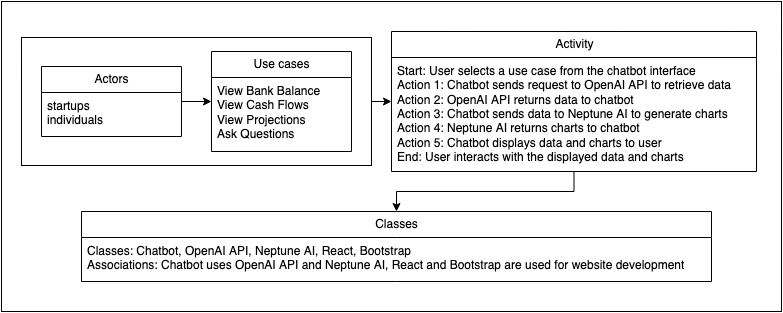

The diagram above was exported from draw.io. Its source (the exported page's mxGraphModel, read from the mxfile embedded in the PNG):
<mxGraphModel dx="984" dy="563" grid="1" gridSize="10" guides="1" tooltips="1" connect="1" arrows="1" fold="1" page="1" pageScale="1" pageWidth="850" pageHeight="1100" math="0" shadow="0">
  <root>
    <mxCell id="0" />
    <mxCell id="1" parent="0" />
    <mxCell id="XdnMxxhzRWMXkheVczUA-1" value="" style="rounded=0;whiteSpace=wrap;html=1;" parent="1" vertex="1">
      <mxGeometry x="35" y="170" width="780" height="310" as="geometry" />
    </mxCell>
    <mxCell id="uk4w_zRH_ZG1i-q6M0dR-33" value="" style="edgeStyle=orthogonalEdgeStyle;rounded=0;orthogonalLoop=1;jettySize=auto;html=1;" parent="1" source="uk4w_zRH_ZG1i-q6M0dR-19" target="uk4w_zRH_ZG1i-q6M0dR-29" edge="1">
      <mxGeometry relative="1" as="geometry" />
    </mxCell>
    <mxCell id="H85loFgEBIvwj3pTdK0I-27" value="" style="edgeStyle=orthogonalEdgeStyle;rounded=0;orthogonalLoop=1;jettySize=auto;html=1;" edge="1" parent="1" source="uk4w_zRH_ZG1i-q6M0dR-29" target="H85loFgEBIvwj3pTdK0I-25">
      <mxGeometry relative="1" as="geometry" />
    </mxCell>
    <mxCell id="uk4w_zRH_ZG1i-q6M0dR-29" value="Activity" style="swimlane;fontStyle=0;childLayout=stackLayout;horizontal=1;startSize=26;fillColor=none;horizontalStack=0;resizeParent=1;resizeParentMax=0;resizeLast=0;collapsible=1;marginBottom=0;html=1;" parent="1" vertex="1">
      <mxGeometry x="425" y="200" width="365" height="140" as="geometry" />
    </mxCell>
    <mxCell id="H85loFgEBIvwj3pTdK0I-10" value="Start: User selects a use case from the chatbot interface&lt;br&gt;Action 1: Chatbot sends request to OpenAI API to retrieve data&lt;br&gt;Action 2: OpenAI API returns data to chatbot&lt;br&gt;Action 3: Chatbot sends data to Neptune AI to generate charts&lt;br&gt;Action 4: Neptune AI returns charts to chatbot&lt;br&gt;Action 5: Chatbot displays data and charts to user&lt;br&gt;End: User interacts with the displayed data and charts" style="text;strokeColor=none;fillColor=none;align=left;verticalAlign=top;spacingLeft=4;spacingRight=4;overflow=hidden;rotatable=0;points=[[0,0.5],[1,0.5]];portConstraint=eastwest;whiteSpace=wrap;html=1;" vertex="1" parent="uk4w_zRH_ZG1i-q6M0dR-29">
      <mxGeometry y="26" width="365" height="114" as="geometry" />
    </mxCell>
    <mxCell id="H85loFgEBIvwj3pTdK0I-1" value="" style="rounded=0;whiteSpace=wrap;html=1;" vertex="1" parent="1">
      <mxGeometry x="55" y="206" width="350" height="128" as="geometry" />
    </mxCell>
    <mxCell id="uk4w_zRH_ZG1i-q6M0dR-23" value="" style="edgeStyle=orthogonalEdgeStyle;rounded=0;orthogonalLoop=1;jettySize=auto;html=1;" parent="1" source="uk4w_zRH_ZG1i-q6M0dR-11" target="uk4w_zRH_ZG1i-q6M0dR-19" edge="1">
      <mxGeometry relative="1" as="geometry" />
    </mxCell>
    <mxCell id="uk4w_zRH_ZG1i-q6M0dR-11" value="Actors" style="swimlane;fontStyle=0;childLayout=stackLayout;horizontal=1;startSize=26;fillColor=none;horizontalStack=0;resizeParent=1;resizeParentMax=0;resizeLast=0;collapsible=1;marginBottom=0;html=1;" parent="1" vertex="1">
      <mxGeometry x="75" y="235" width="140" height="70" as="geometry" />
    </mxCell>
    <mxCell id="uk4w_zRH_ZG1i-q6M0dR-12" value="&lt;div&gt;startups&lt;/div&gt;&lt;div&gt;individuals&lt;br&gt;&lt;/div&gt;" style="text;strokeColor=none;fillColor=none;align=left;verticalAlign=top;spacingLeft=4;spacingRight=4;overflow=hidden;rotatable=0;points=[[0,0.5],[1,0.5]];portConstraint=eastwest;whiteSpace=wrap;html=1;" parent="uk4w_zRH_ZG1i-q6M0dR-11" vertex="1">
      <mxGeometry y="26" width="140" height="44" as="geometry" />
    </mxCell>
    <mxCell id="uk4w_zRH_ZG1i-q6M0dR-19" value="Use cases" style="swimlane;fontStyle=0;childLayout=stackLayout;horizontal=1;startSize=26;fillColor=none;horizontalStack=0;resizeParent=1;resizeParentMax=0;resizeLast=0;collapsible=1;marginBottom=0;html=1;" parent="1" vertex="1">
      <mxGeometry x="245" y="220" width="140" height="100" as="geometry" />
    </mxCell>
    <mxCell id="uk4w_zRH_ZG1i-q6M0dR-20" value="&lt;div&gt;View Bank Balance&lt;/div&gt;&lt;div&gt;View Cash Flows&lt;/div&gt;&lt;div&gt;View Projections&lt;/div&gt;&lt;div&gt;Ask Questions&lt;/div&gt;" style="text;strokeColor=none;fillColor=none;align=left;verticalAlign=top;spacingLeft=4;spacingRight=4;overflow=hidden;rotatable=0;points=[[0,0.5],[1,0.5]];portConstraint=eastwest;whiteSpace=wrap;html=1;" parent="uk4w_zRH_ZG1i-q6M0dR-19" vertex="1">
      <mxGeometry y="26" width="140" height="74" as="geometry" />
    </mxCell>
    <mxCell id="H85loFgEBIvwj3pTdK0I-25" value="Classes" style="swimlane;fontStyle=0;childLayout=stackLayout;horizontal=1;startSize=26;fillColor=none;horizontalStack=0;resizeParent=1;resizeParentMax=0;resizeLast=0;collapsible=1;marginBottom=0;html=1;" vertex="1" parent="1">
      <mxGeometry x="115" y="380" width="630" height="70" as="geometry" />
    </mxCell>
    <mxCell id="H85loFgEBIvwj3pTdK0I-26" value="Classes: Chatbot, OpenAI API, Neptune AI, React, Bootstrap&lt;br&gt;Associations: Chatbot uses OpenAI API and Neptune AI, React and Bootstrap are used for website development" style="text;strokeColor=none;fillColor=none;align=left;verticalAlign=top;spacingLeft=4;spacingRight=4;overflow=hidden;rotatable=0;points=[[0,0.5],[1,0.5]];portConstraint=eastwest;whiteSpace=wrap;html=1;" vertex="1" parent="H85loFgEBIvwj3pTdK0I-25">
      <mxGeometry y="26" width="630" height="44" as="geometry" />
    </mxCell>
  </root>
</mxGraphModel>